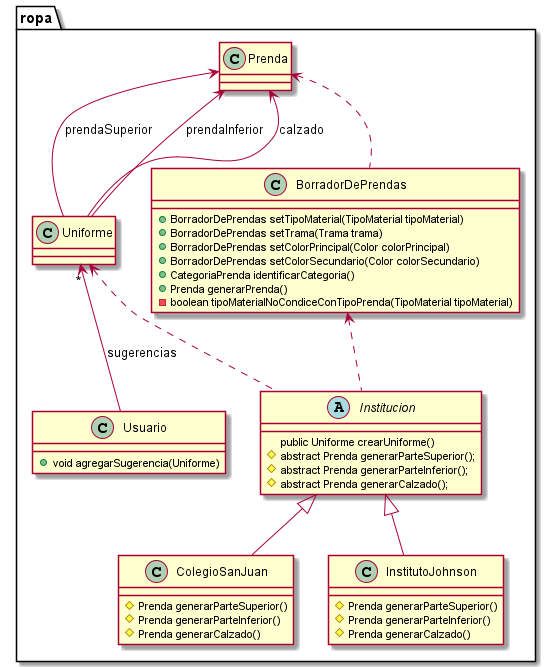

The diagram above was rendered by PlantUML. Its source (embedded in the PNG):
@startuml
class ropa.Uniforme {
}
class ropa.Usuario {
+ void agregarSugerencia(Uniforme)
}
abstract class ropa.Institucion {
public Uniforme crearUniforme()
# abstract Prenda generarParteSuperior();
# abstract Prenda generarParteInferior();
# abstract Prenda generarCalzado();
}
class ropa.ColegioSanJuan {
# Prenda generarParteSuperior()
# Prenda generarParteInferior()
# Prenda generarCalzado()
}
class ropa.InstitutoJohnson {
# Prenda generarParteSuperior()
# Prenda generarParteInferior()
# Prenda generarCalzado()
}
class ropa.Prenda {
}
class ropa.BorradorDePrendas {
+ BorradorDePrendas setTipoMaterial(TipoMaterial tipoMaterial)
+ BorradorDePrendas setTrama(Trama trama)
+ BorradorDePrendas setColorPrincipal(Color colorPrincipal)
+ BorradorDePrendas setColorSecundario(Color colorSecundario)
+ CategoriaPrenda identificarCategoria()
+ Prenda generarPrenda()
- boolean tipoMaterialNoCondiceConTipoPrenda(TipoMaterial tipoMaterial)
}

ropa.Institucion <|-- ropa.InstitutoJohnson
ropa.Institucion <|-- ropa.ColegioSanJuan
ropa.Prenda <-- ropa.Uniforme: prendaSuperior
ropa.Prenda <-- ropa.Uniforme: prendaInferior
ropa.Prenda <-- ropa.Uniforme: calzado
ropa.Uniforme "*" <-- ropa.Usuario: sugerencias
ropa.Uniforme <.. ropa.Institucion
ropa.BorradorDePrendas <.. ropa.Institucion
ropa.Prenda <.. ropa.BorradorDePrendas

@enduml